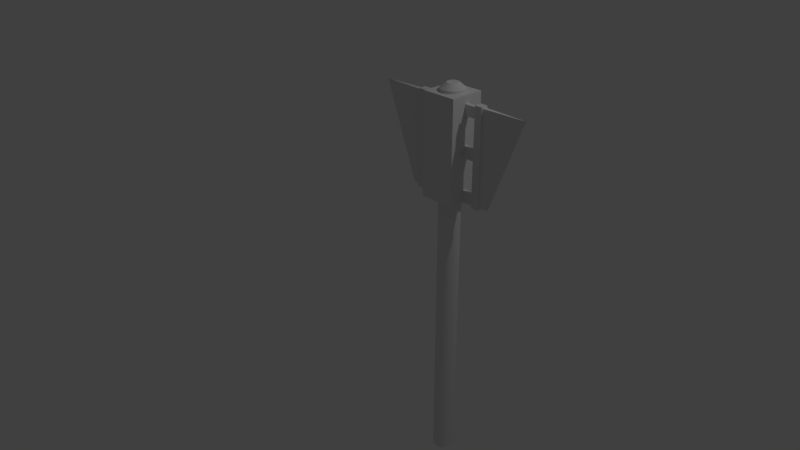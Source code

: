 # Source: machado.blend  (saved by Blender 2.79.0; exported with 4.5.12 LTS)
import bpy
from mathutils import Matrix  # noqa: F401  (used for matrix-valued properties, if any)

bpy.ops.wm.read_factory_settings(use_empty=True)
scene = bpy.context.scene
scene.name = 'Scene'

# ---- collections
col_collection_1 = bpy.data.collections.new('Collection 1'); scene.collection.children.link(col_collection_1)
col_collection_2 = bpy.data.collections.new('Collection 2'); scene.collection.children.link(col_collection_2)
col_collection_3 = bpy.data.collections.new('Collection 3'); scene.collection.children.link(col_collection_3)

# ---- world
world_world = bpy.data.worlds.new('World'); scene.world = world_world
world_world.color = (0.05088, 0.05088, 0.05088)
world_world.use_sun_shadow = False
world_world.sun_shadow_jitter_overblur = 0.0
world_world.cycles.sampling_method = 'MANUAL'

# ---- cameras
cam_camera = bpy.data.cameras.new('Camera')
cam_camera.clip_end = 100.0
cam_camera.lens = 35.0
cam_camera.sensor_width = 32.0
cam_camera.sensor_height = 18.0
cam_camera.ortho_scale = 7.314
cam_camera.dof.focus_distance = 0.0
cam_camera.dof.aperture_fstop = 128.0

# ---- lights
light_lamp = bpy.data.lights.new('Lamp', 'POINT')
light_lamp.transmission_factor = 0.0
light_lamp.cutoff_distance = 30.0
light_lamp.energy = 100.0
light_lamp.shadow_buffer_clip_start = 1.001
light_lamp.shadow_soft_size = 0.1
light_lamp.shadow_maximum_resolution = 0.006
light_lamp.use_absolute_resolution = True

# ---- meshes
me_cylinder = bpy.data.meshes.new('Cylinder')
me_cylinder.from_pydata([(0.0, 1.0, -1.0), (0.0, 1.0, 1.5), (0.1951, 0.9808, -1.0), (0.1951, 0.9808, 1.5), (0.3827, 0.9239, -1.0), (0.3827, 0.9239, 1.5), (0.5556, 0.8315, -1.0), (0.5556, 0.8315, 1.5), (0.7071, 0.7071, -1.0), (0.7071, 0.7071, 1.5), (0.8315, 0.5556, -1.0), (0.8315, 0.5556, 1.5), (0.9239, 0.3827, -1.0), (0.9239, 0.3827, 1.5), (0.9808, 0.1951, -1.0), (0.9808, 0.1951, 1.5), (1.0, 7.55e-08, -1.0), (1.0, 7.55e-08, 1.5), (0.9808, -0.1951, -1.0), (0.9808, -0.1951, 1.5), (0.9239, -0.3827, -1.0), (0.9239, -0.3827, 1.5), (0.8315, -0.5556, -1.0), (0.8315, -0.5556, 1.5), (0.7071, -0.7071, -1.0), (0.7071, -0.7071, 1.5), (0.5556, -0.8315, -1.0), (0.5556, -0.8315, 1.5), (0.3827, -0.9239, -1.0), (0.3827, -0.9239, 1.5), (0.1951, -0.9808, -1.0), (0.1951, -0.9808, 1.5), (-3.258e-07, -1.0, -1.0), (-3.258e-07, -1.0, 1.5), (-0.1951, -0.9808, -1.0), (-0.1951, -0.9808, 1.5), (-0.3827, -0.9239, -1.0), (-0.3827, -0.9239, 1.5), (-0.5556, -0.8315, -1.0), (-0.5556, -0.8315, 1.5), (-0.7071, -0.7071, -1.0), (-0.7071, -0.7071, 1.5), (-0.8315, -0.5556, -1.0), (-0.8315, -0.5556, 1.5), (-0.9239, -0.3827, -1.0), (-0.9239, -0.3827, 1.5), (-0.9808, -0.1951, -1.0), (-0.9808, -0.1951, 1.5), (-1.0, 9.656e-07, -1.0), (-1.0, 9.656e-07, 1.5), (-0.9808, 0.1951, -1.0), (-0.9808, 0.1951, 1.5), (-0.9239, 0.3827, -1.0), (-0.9239, 0.3827, 1.5), (-0.8315, 0.5556, -1.0), (-0.8315, 0.5556, 1.5), (-0.7071, 0.7071, -1.0), (-0.7071, 0.7071, 1.5), (-0.5556, 0.8315, -1.0), (-0.5556, 0.8315, 1.5), (-0.3827, 0.9239, -1.0), (-0.3827, 0.9239, 1.5), (-0.1951, 0.9808, -1.0), (-0.1951, 0.9808, 1.5), (0.2198, 1.105, 1.502), (-1.502e-08, 1.126, 1.502), (0.4311, 1.041, 1.502), (0.6258, 0.9367, 1.502), (0.7966, 0.7966, 1.502), (0.9367, 0.6258, 1.502), (1.041, 0.4311, 1.502), (1.105, 0.2198, 1.502), (1.126, 4.9e-08, 1.502), (1.105, -0.2198, 1.502), (1.041, -0.4311, 1.502), (0.9367, -0.6258, 1.502), (0.7966, -0.7966, 1.502), (0.6258, -0.9367, 1.502), (0.4311, -1.041, 1.502), (0.2198, -1.105, 1.502), (-3.821e-07, -1.126, 1.502), (-0.2198, -1.105, 1.502), (-0.4311, -1.041, 1.502), (-0.6259, -0.9367, 1.502), (-0.7966, -0.7966, 1.502), (-0.9367, -0.6258, 1.502), (-1.041, -0.4311, 1.502), (-1.105, -0.2198, 1.502), (-1.126, 1.052e-06, 1.502), (-1.105, 0.2198, 1.502), (-1.041, 0.4311, 1.502), (-0.9366, 0.6259, 1.502), (-0.7966, 0.7966, 1.502), (-0.6258, 0.9367, 1.502), (-0.4311, 1.041, 1.502), (-0.2198, 1.105, 1.502), (0.2198, 1.105, 1.522), (-1.502e-08, 1.126, 1.522), (0.4311, 1.041, 1.522), (0.6258, 0.9367, 1.522), (0.7966, 0.7966, 1.522), (0.9367, 0.6258, 1.522), (1.041, 0.4311, 1.522), (1.105, 0.2198, 1.522), (1.126, 4.9e-08, 1.522), (1.105, -0.2198, 1.522), (1.041, -0.4311, 1.522), (0.9367, -0.6258, 1.522), (0.7966, -0.7966, 1.522), (0.6258, -0.9367, 1.522), (0.4311, -1.041, 1.522), (0.2198, -1.105, 1.522), (-3.821e-07, -1.126, 1.522), (-0.2198, -1.105, 1.522), (-0.4311, -1.041, 1.522), (-0.6259, -0.9367, 1.522), (-0.7966, -0.7966, 1.522), (-0.9367, -0.6258, 1.522), (-1.041, -0.4311, 1.522), (-1.105, -0.2198, 1.522), (-1.126, 1.052e-06, 1.522), (-1.105, 0.2198, 1.522), (-1.041, 0.4311, 1.522), (-0.9366, 0.6259, 1.522), (-0.7966, 0.7966, 1.522), (-0.6258, 0.9367, 1.522), (-0.4311, 1.041, 1.522), (-0.2198, 1.105, 1.522), (0.1084, 0.545, 1.555), (2.445e-08, 0.5556, 1.555), (0.2126, 0.5133, 1.555), (0.3087, 0.462, 1.555), (0.3929, 0.3929, 1.555), (0.462, 0.3087, 1.555), (0.5133, 0.2126, 1.555), (0.545, 0.1084, 1.555), (0.5556, 1.846e-07, 1.555), (0.545, -0.1084, 1.555), (0.5133, -0.2126, 1.555), (0.462, -0.3087, 1.555), (0.3929, -0.3929, 1.555), (0.3087, -0.462, 1.555), (0.2126, -0.5133, 1.555), (0.1084, -0.545, 1.555), (-1.566e-07, -0.5556, 1.555), (-0.1084, -0.545, 1.555), (-0.2126, -0.5133, 1.555), (-0.3087, -0.462, 1.555), (-0.3929, -0.3929, 1.555), (-0.462, -0.3087, 1.555), (-0.5133, -0.2126, 1.555), (-0.545, -0.1084, 1.555), (-0.5556, 6.792e-07, 1.555), (-0.545, 0.1084, 1.555), (-0.5133, 0.2126, 1.555), (-0.462, 0.3087, 1.555), (-0.3929, 0.3929, 1.555), (-0.3087, 0.462, 1.555), (-0.2126, 0.5133, 1.555), (-0.1084, 0.545, 1.555)], [], [(0, 1, 3, 2), (2, 3, 5, 4), (4, 5, 7, 6), (6, 7, 9, 8), (8, 9, 11, 10), (10, 11, 13, 12), (12, 13, 15, 14), (14, 15, 17, 16), (16, 17, 19, 18), (18, 19, 21, 20), (20, 21, 23, 22), (22, 23, 25, 24), (24, 25, 27, 26), (26, 27, 29, 28), (28, 29, 31, 30), (30, 31, 33, 32), (32, 33, 35, 34), (34, 35, 37, 36), (36, 37, 39, 38), (38, 39, 41, 40), (40, 41, 43, 42), (42, 43, 45, 44), (44, 45, 47, 46), (46, 47, 49, 48), (48, 49, 51, 50), (50, 51, 53, 52), (52, 53, 55, 54), (54, 55, 57, 56), (56, 57, 59, 58), (58, 59, 61, 60), (19, 17, 72, 73), (60, 61, 63, 62), (62, 63, 1, 0), (0, 2, 4, 6, 8, 10, 12, 14, 16, 18, 20, 22, 24, 26, 28, 30, 32, 34, 36, 38, 40, 42, 44, 46, 48, 50, 52, 54, 56, 58, 60, 62), (88, 87, 119, 120), (37, 35, 81, 82), (55, 53, 90, 91), (11, 9, 68, 69), (29, 27, 77, 78), (47, 45, 86, 87), (3, 1, 65, 64), (1, 63, 95, 65), (21, 19, 73, 74), (39, 37, 82, 83), (57, 55, 91, 92), (13, 11, 69, 70), (31, 29, 78, 79), (49, 47, 87, 88), (5, 3, 64, 66), (23, 21, 74, 75), (41, 39, 83, 84), (59, 57, 92, 93), (15, 13, 70, 71), (33, 31, 79, 80), (51, 49, 88, 89), (7, 5, 66, 67), (25, 23, 75, 76), (43, 41, 84, 85), (61, 59, 93, 94), (17, 15, 71, 72), (35, 33, 80, 81), (53, 51, 89, 90), (9, 7, 67, 68), (27, 25, 76, 77), (45, 43, 85, 86), (63, 61, 94, 95), (123, 122, 154, 155), (75, 74, 106, 107), (89, 88, 120, 121), (76, 75, 107, 108), (90, 89, 121, 122), (77, 76, 108, 109), (91, 90, 122, 123), (78, 77, 109, 110), (64, 65, 97, 96), (92, 91, 123, 124), (79, 78, 110, 111), (66, 64, 96, 98), (93, 92, 124, 125), (80, 79, 111, 112), (67, 66, 98, 99), (94, 93, 125, 126), (81, 80, 112, 113), (68, 67, 99, 100), (95, 94, 126, 127), (82, 81, 113, 114), (69, 68, 100, 101), (65, 95, 127, 97), (83, 82, 114, 115), (70, 69, 101, 102), (84, 83, 115, 116), (71, 70, 102, 103), (85, 84, 116, 117), (72, 71, 103, 104), (86, 85, 117, 118), (73, 72, 104, 105), (87, 86, 118, 119), (74, 73, 105, 106), (128, 129, 159, 158, 157, 156, 155, 154, 153, 152, 151, 150, 149, 148, 147, 146, 145, 144, 143, 142, 141, 140, 139, 138, 137, 136, 135, 134, 133, 132, 131, 130), (110, 109, 141, 142), (96, 97, 129, 128), (124, 123, 155, 156), (111, 110, 142, 143), (98, 96, 128, 130), (125, 124, 156, 157), (112, 111, 143, 144), (99, 98, 130, 131), (126, 125, 157, 158), (113, 112, 144, 145), (100, 99, 131, 132), (127, 126, 158, 159), (114, 113, 145, 146), (101, 100, 132, 133), (97, 127, 159, 129), (115, 114, 146, 147), (102, 101, 133, 134), (116, 115, 147, 148), (103, 102, 134, 135), (117, 116, 148, 149), (104, 103, 135, 136), (118, 117, 149, 150), (105, 104, 136, 137), (119, 118, 150, 151), (106, 105, 137, 138), (120, 119, 151, 152), (107, 106, 138, 139), (121, 120, 152, 153), (108, 107, 139, 140), (122, 121, 153, 154), (109, 108, 140, 141)])
me_cylinder.use_remesh_preserve_volume = False
me_cylinder.use_remesh_preserve_attributes = False
me_cylinder.use_mirror_vertex_groups = False
me_cylinder.update()
me_cube_001 = bpy.data.meshes.new('Cube.001')
me_cube_001.from_pydata([(-1.0, -1.0, -1.0), (-1.0, -1.0, 1.0), (-1.0, 1.0, -1.0), (-1.0, 1.0, 1.0), (1.0, -1.0, -1.0), (1.0, -1.0, 1.0), (1.0, 1.0, -1.0), (1.0, 1.0, 1.0), (-0.7922, -1.0, -0.9453), (-0.7922, -1.0, 0.9453), (-0.798, 1.0, 0.948), (-0.798, 1.0, -0.948), (0.798, 1.0, -0.948), (0.798, 1.0, 0.948), (0.7922, -1.0, 0.9453), (0.7922, -1.0, -0.9453), (-0.7154, -0.9595, -0.9106), (-0.7154, -0.9595, 0.9106), (0.7154, -0.9595, 0.9106), (0.7154, -0.9595, -0.9106), (-0.7206, 0.9578, 0.9132), (-0.7206, 0.9578, -0.9132), (0.7206, 0.9578, -0.9132), (0.7206, 0.9578, 0.9132)], [], [(0, 1, 3, 2), (2, 3, 10, 11), (6, 7, 5, 4), (3, 7, 13, 10), (2, 6, 4, 0), (7, 3, 1, 5), (13, 12, 22, 23), (8, 15, 19, 16), (1, 0, 8, 9), (0, 4, 15, 8), (7, 6, 12, 13), (6, 2, 11, 12), (5, 1, 9, 14), (4, 5, 14, 15), (19, 18, 17, 16), (9, 8, 16, 17), (14, 9, 17, 18), (15, 14, 18, 19), (21, 20, 23, 22), (12, 11, 21, 22), (10, 13, 23, 20), (11, 10, 20, 21)])
me_cube_001.use_remesh_preserve_volume = False
me_cube_001.use_remesh_preserve_attributes = False
me_cube_001.use_mirror_vertex_groups = False
me_cube_001.update()
me_cube_002 = bpy.data.meshes.new('Cube.002')
me_cube_002.from_pydata([(-1.0, -1.0, -1.0), (-1.0, -1.0, 1.0), (-1.0, 1.0, -1.0), (-1.0, 1.0, 1.0), (1.0, -1.0, -1.0), (1.0, -1.0, 1.0), (1.0, 1.0, -1.0), (1.0, 1.0, 1.0), (-1.0, -0.5873, -1.0), (-1.0, -0.5873, 1.0), (1.0, -0.5873, -1.0), (1.0, -0.5873, 1.0), (-1.0, 0.5892, 1.0), (1.0, 0.5892, -1.0), (-1.0, 0.5892, -1.0), (1.0, 0.5892, 1.0), (-1.0, -1.0, 0.9544), (-1.0, 1.0, 0.9544), (1.0, 1.0, 0.9544), (1.0, -1.0, 0.9544), (1.0, -0.5873, 0.9544), (-1.0, -0.5873, 0.9544), (1.0, 0.5892, 0.9544), (-1.0, 0.5892, 0.9544), (-1.0, 1.0, 0.7351), (1.0, 1.0, 0.7351), (1.0, -1.0, 0.7351), (1.0, -0.5873, 0.7351), (-1.0, -0.5873, 0.7351), (1.0, 0.5892, 0.7351), (-1.0, 0.5892, 0.7351), (-1.0, -1.0, 0.7351), (-1.0, 1.0, 0.1458), (1.0, 1.0, 0.1458), (1.0, -1.0, 0.1458), (1.0, -0.5873, 0.1458), (-1.0, -0.5873, 0.1458), (1.0, 0.5892, 0.1458), (-1.0, 0.5892, 0.1458), (-1.0, -1.0, 0.1458), (-1.0, 1.0, -0.08237), (1.0, 1.0, -0.08237), (1.0, -1.0, -0.08237), (1.0, -0.5873, -0.08237), (-1.0, -0.5873, -0.08237), (1.0, 0.5892, -0.08237), (-1.0, 0.5892, -0.08237), (-1.0, -1.0, -0.08237), (4.603, 0.5892, 0.9544), (4.603, -0.5873, 0.9544), (4.603, -0.5873, 0.7351), (4.603, 0.5892, 0.7351), (4.603, 0.5892, 0.1458), (4.603, -0.5873, 0.1458), (4.603, -0.5873, -0.08237), (4.603, 0.5892, -0.08237), (-1.0, 1.0, -0.7417), (1.0, 1.0, -0.7417), (1.0, -1.0, -0.7417), (1.0, -0.5873, -0.7417), (-1.0, -0.5873, -0.7417), (1.0, 0.5892, -0.7417), (-1.0, 0.5892, -0.7417), (-1.0, -1.0, -0.7417), (-1.0, 1.0, -0.9693), (1.0, 1.0, -0.9693), (1.0, -1.0, -0.9693), (1.0, -0.5873, -0.9693), (-1.0, -0.5873, -0.9693), (1.0, 0.5892, -0.9693), (-1.0, 0.5892, -0.9693), (-1.0, -1.0, -0.9693), (6.996, 0.5892, -0.7417), (6.996, -0.5873, -0.7417), (6.996, -0.5873, -0.9693), (6.996, 0.5892, -0.9693), (-1.0, -1.0, -0.9524), (-1.0, 1.0, -0.9524), (1.0, 1.0, -0.9524), (1.0, -1.0, -0.9524), (1.0, -0.5873, -0.9524), (-1.0, -0.5873, -0.9524), (1.0, 0.5892, -0.9524), (-1.0, 0.5892, -0.9524), (6.996, -0.5873, -0.9524), (6.996, 0.5892, -0.9524), (-1.0, -1.0, 0.9696), (-1.0, 1.0, 0.9696), (1.0, 1.0, 0.9696), (1.0, -1.0, 0.9696), (1.0, -0.5873, 0.9696), (-1.0, -0.5873, 0.9696), (1.0, 0.5892, 0.9696), (-1.0, 0.5892, 0.9696), (-12.81, 0.0009532, 0.9647), (-12.74, 0.0009532, 0.9495), (-11.67, 0.0009532, 0.7314), (-8.805, 0.0009532, 0.1451), (-7.696, 0.0009532, -0.08191), (-4.49, 0.0009532, -0.7379), (-3.466, 0.0009532, -0.9475), (-3.384, 0.0009532, -0.9642)], [], [(93, 12, 3, 87), (87, 3, 7, 88), (90, 11, 5, 89), (89, 5, 1, 86), (8, 10, 4, 0), (11, 9, 1, 5), (15, 12, 9, 11), (14, 13, 10, 8), (92, 15, 11, 90), (86, 1, 9, 91), (88, 7, 15, 92), (2, 6, 13, 14), (7, 3, 12, 15), (91, 9, 12, 93), (70, 68, 101), (25, 18, 22, 29), (31, 16, 21, 28), (29, 22, 48, 51), (26, 19, 16, 31), (27, 20, 19, 26), (24, 17, 18, 25), (30, 23, 17, 24), (38, 30, 24, 32), (32, 24, 25, 33), (35, 27, 26, 34), (34, 26, 31, 39), (37, 29, 27, 35), (39, 31, 28, 36), (33, 25, 29, 37), (91, 93, 94), (23, 30, 96, 95), (41, 33, 37, 45), (47, 39, 36, 44), (37, 35, 53, 52), (42, 34, 39, 47), (43, 35, 34, 42), (40, 32, 33, 41), (46, 38, 32, 40), (62, 46, 40, 56), (56, 40, 41, 57), (59, 43, 42, 58), (58, 42, 47, 63), (61, 45, 43, 59), (63, 47, 44, 60), (57, 41, 45, 61), (93, 23, 95, 94), (51, 48, 49, 50), (55, 52, 53, 54), (20, 27, 50, 49), (27, 29, 51, 50), (22, 20, 49, 48), (45, 37, 52, 55), (35, 43, 54, 53), (43, 45, 55, 54), (81, 60, 99, 100), (78, 57, 61, 82), (76, 63, 60, 81), (82, 61, 72, 85), (79, 58, 63, 76), (80, 59, 58, 79), (77, 56, 57, 78), (83, 62, 56, 77), (14, 70, 64, 2), (2, 64, 65, 6), (10, 67, 66, 4), (4, 66, 71, 0), (13, 69, 67, 10), (0, 71, 68, 8), (6, 65, 69, 13), (8, 68, 70, 14), (85, 72, 73, 84), (80, 67, 74, 84), (67, 69, 75, 74), (61, 59, 73, 72), (59, 80, 84, 73), (75, 85, 84, 74), (70, 83, 77, 64), (64, 77, 78, 65), (67, 80, 79, 66), (66, 79, 76, 71), (69, 82, 85, 75), (71, 76, 81, 68), (65, 78, 82, 69), (36, 28, 96, 97), (83, 70, 101, 100), (18, 88, 92, 22), (16, 86, 91, 21), (22, 92, 90, 20), (19, 89, 86, 16), (20, 90, 89, 19), (17, 87, 88, 18), (23, 93, 87, 17), (44, 36, 97, 98), (30, 38, 97, 96), (62, 83, 100, 99), (38, 46, 98, 97), (60, 44, 98, 99), (68, 81, 100, 101), (46, 62, 99, 98), (21, 91, 94, 95), (28, 21, 95, 96)])
me_cube_002.use_remesh_preserve_volume = False
me_cube_002.use_remesh_preserve_attributes = False
me_cube_002.use_mirror_vertex_groups = False
me_cube_002.update()

# ---- objects
ob_cylinder = bpy.data.objects.new('Cylinder', me_cylinder)
ob_lamp = bpy.data.objects.new('Lamp', light_lamp)
ob_camera = bpy.data.objects.new('Camera', cam_camera)
ob_cube = bpy.data.objects.new('Cube', me_cube_001)
ob_cube_001 = bpy.data.objects.new('Cube.001', me_cube_002)

# ---- transforms, parenting, visibility, modifiers, constraints
ob_cylinder.location = (1.383, 0.0, -0.3207)
ob_cylinder.scale = (0.1292, 0.1292, 1.877)
ob_cylinder.lineart.crease_threshold = 0.0
ob_lamp.location = (4.069, 1.005, 5.904)
ob_lamp.rotation_euler = (0.6503, 0.05522, 1.866)
ob_lamp.lock_rotations_4d = False
ob_lamp.empty_display_type = 'ARROWS'
ob_lamp.color = (0.0, 0.0, 0.0, 0.0)
ob_lamp.lineart.crease_threshold = 0.0
ob_camera.location = (7.474, -6.508, 5.344)
ob_camera.rotation_euler = (1.109, 0.0, 0.8149)
ob_camera.lock_rotations_4d = False
ob_camera.empty_display_type = 'ARROWS'
ob_camera.color = (0.0, 0.0, 0.0, 0.0)
ob_camera.display_type = 'WIRE'
ob_camera.lineart.crease_threshold = 0.0
ob_cube.location = (1.38, 0.0, 1.891)
ob_cube.scale = (0.2134, 0.2134, 0.6116)
ob_cube.lineart.crease_threshold = 0.0
ob_cube_001.location = (0.9711, 0.0, 1.852)
ob_cube_001.scale = (0.04609, 0.04609, 0.5834)
ob_cube_001.lineart.crease_threshold = 0.0
_m = ob_cube_001.modifiers.new('Mirror', 'MIRROR')
_m.use_mirror_vertex_groups = False
_m.use_mirror_merge = False
_m.mirror_object = ob_cube

# ---- collection membership
col_collection_1.objects.link(ob_cylinder)
col_collection_1.objects.link(ob_lamp)
col_collection_1.objects.link(ob_camera)
col_collection_2.objects.link(ob_cube)
col_collection_3.objects.link(ob_cube_001)

# ---- scene / render settings (as saved in the file)
scene.camera = ob_camera
scene.frame_start = 1; scene.frame_end = 250; scene.frame_set(1)
scene.render.engine = 'BLENDER_EEVEE_NEXT'
scene.render.resolution_percentage = 50
scene.render.dither_intensity = 0.0
scene.cycles.use_denoising = False
scene.cycles.samples = 128
scene.cycles.sampling_pattern = 'TABULATED_SOBOL'
scene.cycles.use_adaptive_sampling = False
scene.cycles.use_light_tree = False
scene.cycles.blur_glossy = 0.0
scene.cycles.sample_clamp_indirect = 0.0
scene.view_settings.view_transform = 'Standard'
bpy.context.view_layer.update()
